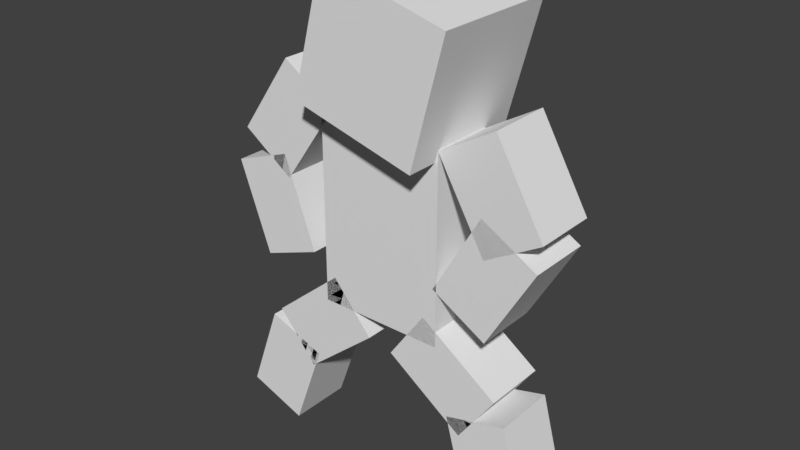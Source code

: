 # Source: body.blend  (saved by Blender 2.80.75; exported with 4.5.12 LTS)
import bpy
from mathutils import Matrix  # noqa: F401  (used for matrix-valued properties, if any)

bpy.ops.wm.read_factory_settings(use_empty=True)
scene = bpy.context.scene
scene.name = 'Scene'

# ---- collections
col_collection_1 = bpy.data.collections.new('Collection 1'); scene.collection.children.link(col_collection_1)

# ---- world
world_world = bpy.data.worlds.new('World'); scene.world = world_world
world_world.color = (0.05088, 0.05088, 0.05088)
world_world.use_sun_shadow = False
world_world.sun_shadow_jitter_overblur = 0.0
world_world.cycles.sampling_method = 'MANUAL'

# ---- meshes
me_cube_002 = bpy.data.meshes.new('Cube.002')
me_cube_002.from_pydata([(-1.0, -1.0, -1.0), (-1.0, -1.0, 1.0), (-1.0, 1.0, -1.0), (-1.0, 1.0, 1.0), (1.0, -1.0, -1.0), (1.0, -1.0, 1.0), (1.0, 1.0, -1.0), (1.0, 1.0, 1.0)], [], [(0, 1, 3, 2), (2, 3, 7, 6), (6, 7, 5, 4), (4, 5, 1, 0), (2, 6, 4, 0), (7, 3, 1, 5)])
me_cube_002.use_remesh_preserve_volume = False
me_cube_002.use_remesh_preserve_attributes = False
me_cube_002.use_mirror_vertex_groups = False
me_cube_002.update()
me_cube_005 = bpy.data.meshes.new('Cube.005')
me_cube_005.from_pydata([(-1.0, -1.0, -1.0), (-1.0, -1.0, 1.0), (-1.0, 1.0, -1.0), (-1.0, 1.0, 1.0), (1.0, -1.0, -1.0), (1.0, -1.0, 1.0), (1.0, 1.0, -1.0), (1.0, 1.0, 1.0)], [], [(0, 1, 3, 2), (2, 3, 7, 6), (6, 7, 5, 4), (4, 5, 1, 0), (2, 6, 4, 0), (7, 3, 1, 5)])
me_cube_005.use_remesh_preserve_volume = False
me_cube_005.use_remesh_preserve_attributes = False
me_cube_005.use_mirror_vertex_groups = False
me_cube_005.update()
me_cube_007 = bpy.data.meshes.new('Cube.007')
me_cube_007.from_pydata([(-1.0, -1.0, -1.0), (-1.0, -1.0, 1.0), (-1.0, 1.0, -1.0), (-1.0, 1.0, 1.0), (1.0, -1.0, -1.0), (1.0, -1.0, 1.0), (1.0, 1.0, -1.0), (1.0, 1.0, 1.0)], [], [(0, 1, 3, 2), (2, 3, 7, 6), (6, 7, 5, 4), (4, 5, 1, 0), (2, 6, 4, 0), (7, 3, 1, 5)])
me_cube_007.use_remesh_preserve_volume = False
me_cube_007.use_remesh_preserve_attributes = False
me_cube_007.use_mirror_vertex_groups = False
me_cube_007.update()
me_cube_010 = bpy.data.meshes.new('Cube.010')
me_cube_010.from_pydata([(-1.0, -1.0, -1.0), (-1.0, -1.0, 1.0), (-1.0, 1.0, -1.0), (-1.0, 1.0, 1.0), (1.0, -1.0, -1.0), (1.0, -1.0, 1.0), (1.0, 1.0, -1.0), (1.0, 1.0, 1.0)], [], [(0, 1, 3, 2), (2, 3, 7, 6), (6, 7, 5, 4), (4, 5, 1, 0), (2, 6, 4, 0), (7, 3, 1, 5)])
me_cube_010.use_remesh_preserve_volume = False
me_cube_010.use_remesh_preserve_attributes = False
me_cube_010.use_mirror_vertex_groups = False
me_cube_010.update()
me_cube_008 = bpy.data.meshes.new('Cube.008')
me_cube_008.from_pydata([(-1.0, -1.0, -1.0), (-1.0, -1.0, 1.0), (-1.0, 1.0, -1.0), (-1.0, 1.0, 1.0), (1.0, -1.0, -1.0), (1.0, -1.0, 1.0), (1.0, 1.0, -1.0), (1.0, 1.0, 1.0)], [], [(0, 1, 3, 2), (2, 3, 7, 6), (6, 7, 5, 4), (4, 5, 1, 0), (2, 6, 4, 0), (7, 3, 1, 5)])
me_cube_008.use_remesh_preserve_volume = False
me_cube_008.use_remesh_preserve_attributes = False
me_cube_008.use_mirror_vertex_groups = False
me_cube_008.update()
me_cube_003 = bpy.data.meshes.new('Cube.003')
me_cube_003.from_pydata([(-1.0, -1.0, -1.0), (-1.0, -1.0, 1.0), (-1.0, 1.0, -1.0), (-1.0, 1.0, 1.0), (1.0, -1.0, -1.0), (1.0, -1.0, 1.0), (1.0, 1.0, -1.0), (1.0, 1.0, 1.0)], [], [(0, 1, 3, 2), (2, 3, 7, 6), (6, 7, 5, 4), (4, 5, 1, 0), (2, 6, 4, 0), (7, 3, 1, 5)])
me_cube_003.use_remesh_preserve_volume = False
me_cube_003.use_remesh_preserve_attributes = False
me_cube_003.use_mirror_vertex_groups = False
me_cube_003.update()
me_cube_006 = bpy.data.meshes.new('Cube.006')
me_cube_006.from_pydata([(-1.0, -1.0, -1.0), (-1.0, -1.0, 1.0), (-1.0, 1.0, -1.0), (-1.0, 1.0, 1.0), (1.0, -1.0, -1.0), (1.0, -1.0, 1.0), (1.0, 1.0, -1.0), (1.0, 1.0, 1.0)], [], [(0, 1, 3, 2), (2, 3, 7, 6), (6, 7, 5, 4), (4, 5, 1, 0), (2, 6, 4, 0), (7, 3, 1, 5)])
me_cube_006.use_remesh_preserve_volume = False
me_cube_006.use_remesh_preserve_attributes = False
me_cube_006.use_mirror_vertex_groups = False
me_cube_006.update()
me_cube_011 = bpy.data.meshes.new('Cube.011')
me_cube_011.from_pydata([(-1.0, -1.0, -1.0), (-1.0, -1.0, 1.0), (-1.0, 1.0, -1.0), (-1.0, 1.0, 1.0), (1.0, -1.0, -1.0), (1.0, -1.0, 1.0), (1.0, 1.0, -1.0), (1.0, 1.0, 1.0)], [], [(0, 1, 3, 2), (2, 3, 7, 6), (6, 7, 5, 4), (4, 5, 1, 0), (2, 6, 4, 0), (7, 3, 1, 5)])
me_cube_011.use_remesh_preserve_volume = False
me_cube_011.use_remesh_preserve_attributes = False
me_cube_011.use_mirror_vertex_groups = False
me_cube_011.update()
me_cube_009 = bpy.data.meshes.new('Cube.009')
me_cube_009.from_pydata([(-1.0, -1.0, -1.0), (-1.0, -1.0, 1.0), (-1.0, 1.0, -1.0), (-1.0, 1.0, 1.0), (1.0, -1.0, -1.0), (1.0, -1.0, 1.0), (1.0, 1.0, -1.0), (1.0, 1.0, 1.0)], [], [(0, 1, 3, 2), (2, 3, 7, 6), (6, 7, 5, 4), (4, 5, 1, 0), (2, 6, 4, 0), (7, 3, 1, 5)])
me_cube_009.use_remesh_preserve_volume = False
me_cube_009.use_remesh_preserve_attributes = False
me_cube_009.use_mirror_vertex_groups = False
me_cube_009.update()
me_cube_001 = bpy.data.meshes.new('Cube.001')
me_cube_001.from_pydata([(-1.0, -1.0, -1.0), (-1.0, -1.0, 1.0), (-1.0, 1.0, -1.0), (-1.0, 1.0, 1.0), (1.0, -1.0, -1.0), (1.0, -1.0, 1.0), (1.0, 1.0, -1.0), (1.0, 1.0, 1.0)], [], [(0, 1, 3, 2), (2, 3, 7, 6), (6, 7, 5, 4), (4, 5, 1, 0), (2, 6, 4, 0), (7, 3, 1, 5)])
me_cube_001.use_remesh_preserve_volume = False
me_cube_001.use_remesh_preserve_attributes = False
me_cube_001.use_mirror_vertex_groups = False
me_cube_001.update()

# ---- objects
ob_body = bpy.data.objects.new('body', me_cube_002)
ob_leftleg1 = bpy.data.objects.new('leftleg1', me_cube_005)
ob_leftleg2 = bpy.data.objects.new('leftleg2', me_cube_007)
ob_rightleg1_001 = bpy.data.objects.new('rightleg1.001', me_cube_010)
ob_rightleg2_001 = bpy.data.objects.new('rightleg2.001', me_cube_008)
ob_leftarm1 = bpy.data.objects.new('leftarm1', me_cube_003)
ob_leftarm2 = bpy.data.objects.new('leftarm2', me_cube_006)
ob_rightarm1_001 = bpy.data.objects.new('rightarm1.001', me_cube_011)
ob_rightarm2_001 = bpy.data.objects.new('rightarm2.001', me_cube_009)
ob_head = bpy.data.objects.new('head', me_cube_001)

# ---- transforms, parenting, visibility, modifiers, constraints
ob_body.location = (0.02805, 0.5, 5.731)
ob_body.scale = (1.5, 0.75, 2.25)
ob_body.lineart.crease_threshold = 0.0
ob_leftleg1.parent = ob_body
ob_leftleg1.matrix_parent_inverse = Matrix(((1.0, 0.0, 0.0, -0.0), (0.0, 2.0, 0.0, -0.0), (0.0, 0.0, 0.6667, -3.0), (0.0, 0.0, 0.0, 1.0)))
ob_leftleg1.location = (1.108, -5.96e-08, 2.559)
ob_leftleg1.rotation_euler = (9.989e-08, -0.9599, -1.919e-07)
ob_leftleg1.scale = (0.5, 0.5, 0.75)
ob_leftleg1.lineart.crease_threshold = 0.0
ob_leftleg2.parent = ob_leftleg1
ob_leftleg2.matrix_parent_inverse = Matrix(((2.0, 0.0, 0.0, -1.0), (0.0, 2.0, 0.0, -0.0), (0.0, 0.0, 1.333, -3.067), (0.0, 0.0, 0.0, 1.0)))
ob_leftleg2.location = (-0.0333, -1.187e-08, 0.9626)
ob_leftleg2.rotation_euler = (4.103e-08, 0.6981, 1.127e-07)
ob_leftleg2.scale = (0.5, 0.5, 0.75)
ob_leftleg2.lineart.crease_threshold = 0.0
ob_rightleg1_001.parent = ob_body
ob_rightleg1_001.matrix_parent_inverse = Matrix(((1.0, 0.0, 0.0, -0.0), (0.0, 2.0, 0.0, -0.0), (0.0, 0.0, 0.6667, -3.0), (0.0, 0.0, 0.0, 1.0)))
ob_rightleg1_001.location = (-1.094, -2.98e-08, 2.561)
ob_rightleg1_001.rotation_euler = (7.467e-08, 0.8727, 1.601e-07)
ob_rightleg1_001.scale = (-0.5, 0.5, 0.75)
ob_rightleg1_001.lineart.crease_threshold = 0.0
ob_rightleg2_001.parent = ob_rightleg1_001
ob_rightleg2_001.matrix_parent_inverse = Matrix(((-2.0, 0.0, 0.0, -1.0), (0.0, 2.0, 0.0, -0.0), (0.0, 0.0, 1.333, -3.067), (0.0, 0.0, 0.0, 1.0)))
ob_rightleg2_001.location = (-0.1719, 3.18e-09, 0.9092)
ob_rightleg2_001.rotation_euler = (2.079e-08, -0.5236, -7.757e-08)
ob_rightleg2_001.scale = (-0.5, 0.5, 0.75)
ob_rightleg2_001.lineart.crease_threshold = 0.0
ob_leftarm1.parent = ob_body
ob_leftarm1.matrix_parent_inverse = Matrix(((1.0, 0.0, 0.0, -0.0), (0.0, 2.0, 0.0, -0.0), (0.0, 0.0, 0.6667, -3.0), (0.0, 0.0, 0.0, 1.0)))
ob_leftarm1.location = (1.806, -2.98e-08, 5.517)
ob_leftarm1.rotation_euler = (2.079e-08, -0.5236, -7.757e-08)
ob_leftarm1.scale = (0.5, 0.5, 0.75)
ob_leftarm1.lineart.crease_threshold = 0.0
ob_leftarm2.parent = ob_leftarm1
ob_leftarm2.matrix_parent_inverse = Matrix(((2.0, 0.0, 0.0, -3.0), (0.0, 2.0, 0.0, -0.0), (0.0, 0.0, 1.333, -7.067), (0.0, 0.0, 0.0, 1.0)))
ob_leftarm2.location = (0.8435, -5.548e-08, 4.276)
ob_leftarm2.rotation_euler = (1.344e-07, 1.047, 2.327e-07)
ob_leftarm2.scale = (0.5, 0.5, 0.75)
ob_leftarm2.lineart.crease_threshold = 0.0
ob_rightarm1_001.parent = ob_body
ob_rightarm1_001.matrix_parent_inverse = Matrix(((1.0, 0.0, 0.0, -0.0), (0.0, 2.0, 0.0, -0.0), (0.0, 0.0, 0.6667, -3.0), (0.0, 0.0, 0.0, 1.0)))
ob_rightarm1_001.location = (-1.662, -2.98e-08, 5.666)
ob_rightarm1_001.rotation_euler = (2.966e-08, 0.6109, 9.408e-08)
ob_rightarm1_001.scale = (-0.5, 0.5, 0.75)
ob_rightarm1_001.lineart.crease_threshold = 0.0
ob_rightarm2_001.parent = ob_rightarm1_001
ob_rightarm2_001.matrix_parent_inverse = Matrix(((-2.0, 0.0, 0.0, -3.0), (0.0, 2.0, 0.0, -0.0), (0.0, 0.0, 1.333, -7.067), (0.0, 0.0, 0.0, 1.0)))
ob_rightarm2_001.location = (-0.9306, -1.139e-08, 3.963)
ob_rightarm2_001.rotation_euler = (9.989e-08, -0.9599, -1.919e-07)
ob_rightarm2_001.scale = (-0.5, 0.5, 0.75)
ob_rightarm2_001.lineart.crease_threshold = 0.0
ob_head.parent = ob_body
ob_head.matrix_parent_inverse = Matrix(((1.0, 0.0, 0.0, -0.0), (0.0, 2.0, 0.0, -0.0), (0.0, 0.0, 0.6667, -3.0), (0.0, 0.0, 0.0, 1.0)))
ob_head.location = (0.2421, 0.0, 6.968)
ob_head.rotation_euler = (4.74e-09, 0.2618, 3.6e-08)
ob_head.lineart.crease_threshold = 0.0

# ---- collection membership
col_collection_1.objects.link(ob_body)
col_collection_1.objects.link(ob_leftleg1)
col_collection_1.objects.link(ob_leftleg2)
col_collection_1.objects.link(ob_rightleg1_001)
col_collection_1.objects.link(ob_rightleg2_001)
col_collection_1.objects.link(ob_leftarm1)
col_collection_1.objects.link(ob_leftarm2)
col_collection_1.objects.link(ob_rightarm1_001)
col_collection_1.objects.link(ob_rightarm2_001)
col_collection_1.objects.link(ob_head)

# ---- scene / render settings (as saved in the file)
scene.frame_start = 1; scene.frame_end = 250; scene.frame_set(0)
scene.render.engine = 'CYCLES'
scene.render.resolution_percentage = 50
scene.render.dither_intensity = 0.0
scene.cycles.use_denoising = False
scene.cycles.samples = 128
scene.cycles.sampling_pattern = 'TABULATED_SOBOL'
scene.cycles.use_adaptive_sampling = False
scene.cycles.use_light_tree = False
scene.cycles.blur_glossy = 0.0
scene.cycles.sample_clamp_indirect = 0.0
scene.view_settings.view_transform = 'Standard'
bpy.context.view_layer.update()

# ---- added for rendering (the .blend has no active camera and no usable light): camera, sun
cam_auto = bpy.data.cameras.new('AutoCamera')
cam_auto.lens = 50.0
cam_auto.sensor_width = 36.0
cam_auto.clip_end = 1000.0
ob_auto_camera = bpy.data.objects.new('AutoCamera', cam_auto)
scene.collection.objects.link(ob_auto_camera)
ob_auto_camera.location = (13.2309, -15.4109, 16.109)
ob_auto_camera.rotation_euler = (1.09748, -7.21219e-08, 0.694738)
scene.camera = ob_auto_camera
light_auto_sun = bpy.data.lights.new('AutoSun', 'SUN')
light_auto_sun.energy = 3.0
light_auto_sun.angle = 0.0523599
ob_auto_sun = bpy.data.objects.new('AutoSun', light_auto_sun)
scene.collection.objects.link(ob_auto_sun)
ob_auto_sun.rotation_euler = (0.872665, 0.174533, 0.523599)
bpy.context.view_layer.update()
